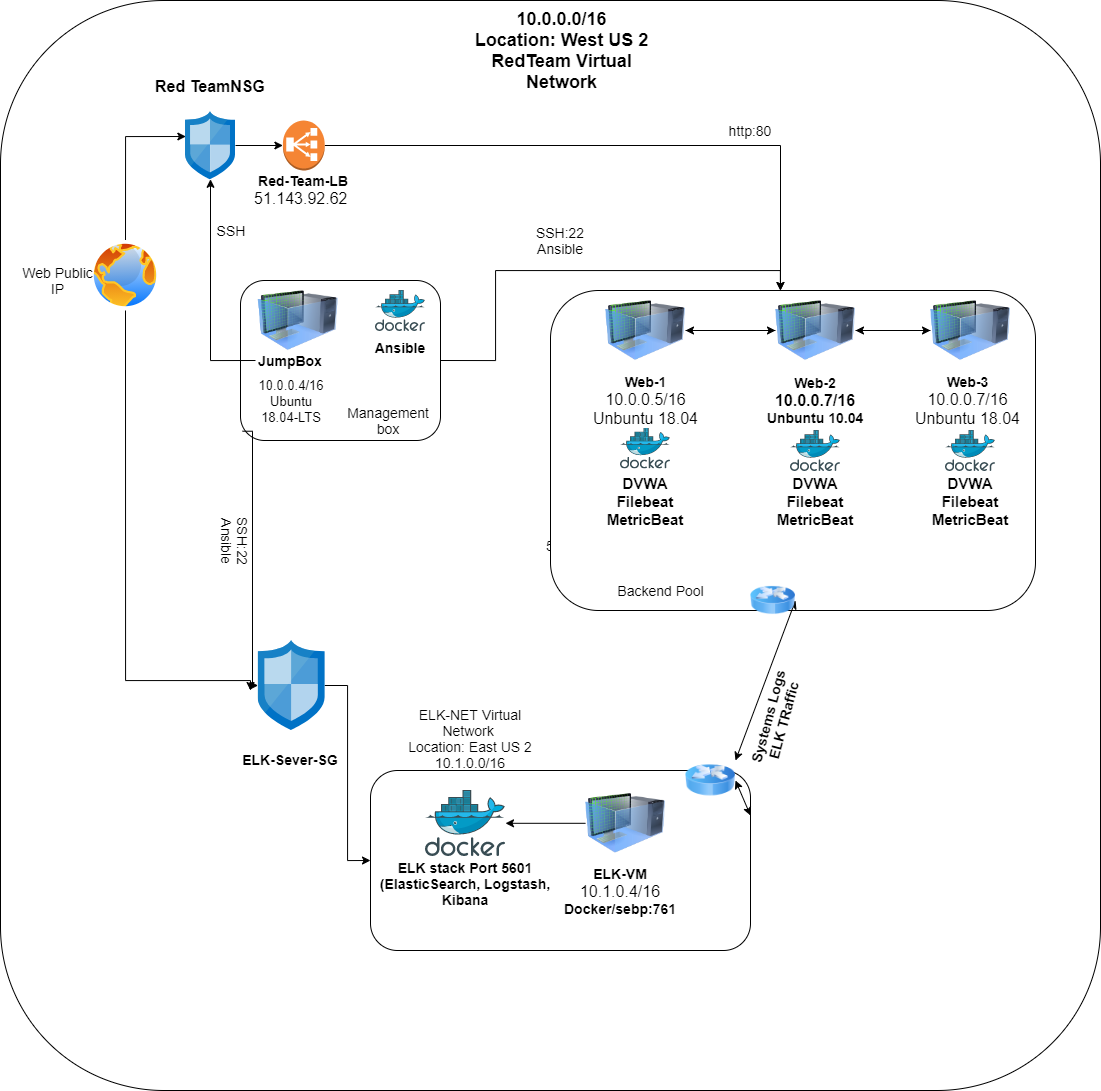

The diagram above was exported from draw.io. Its source (the exported page's mxGraphModel, read from the mxfile embedded in the PNG):
<mxGraphModel dx="2746" dy="1059" grid="1" gridSize="10" guides="1" tooltips="1" connect="1" arrows="1" fold="1" page="1" pageScale="1" pageWidth="850" pageHeight="1100" math="0" shadow="0">
  <root>
    <mxCell id="0" />
    <mxCell id="1" parent="0" />
    <mxCell id="TL697nV3fzDd3Jba2UGP-61" value="5" style="rounded=1;whiteSpace=wrap;html=1;fontSize=14;" vertex="1" parent="1">
      <mxGeometry x="-110" y="260" width="1100" height="1090" as="geometry" />
    </mxCell>
    <mxCell id="TL697nV3fzDd3Jba2UGP-84" style="edgeStyle=orthogonalEdgeStyle;rounded=0;orthogonalLoop=1;jettySize=auto;html=1;exitX=1;exitY=0.5;exitDx=0;exitDy=0;entryX=0.474;entryY=0;entryDx=0;entryDy=0;entryPerimeter=0;fontSize=14;" edge="1" parent="1" source="TL697nV3fzDd3Jba2UGP-15" target="TL697nV3fzDd3Jba2UGP-19">
      <mxGeometry relative="1" as="geometry" />
    </mxCell>
    <mxCell id="TL697nV3fzDd3Jba2UGP-15" value="" style="rounded=1;whiteSpace=wrap;html=1;" vertex="1" parent="1">
      <mxGeometry x="130" y="540" width="200" height="160" as="geometry" />
    </mxCell>
    <mxCell id="TL697nV3fzDd3Jba2UGP-25" style="edgeStyle=orthogonalEdgeStyle;rounded=0;orthogonalLoop=1;jettySize=auto;html=1;exitX=0.01;exitY=0.942;exitDx=0;exitDy=0;fontSize=14;exitPerimeter=0;" edge="1" parent="1" source="TL697nV3fzDd3Jba2UGP-15" target="TL697nV3fzDd3Jba2UGP-24">
      <mxGeometry relative="1" as="geometry">
        <Array as="points">
          <mxPoint x="142" y="945" />
        </Array>
      </mxGeometry>
    </mxCell>
    <mxCell id="TL697nV3fzDd3Jba2UGP-66" style="edgeStyle=orthogonalEdgeStyle;rounded=0;orthogonalLoop=1;jettySize=auto;html=1;exitX=0.5;exitY=0;exitDx=0;exitDy=0;entryX=0.007;entryY=0.367;entryDx=0;entryDy=0;entryPerimeter=0;fontSize=14;" edge="1" parent="1" source="TL697nV3fzDd3Jba2UGP-1" target="TL697nV3fzDd3Jba2UGP-2">
      <mxGeometry relative="1" as="geometry" />
    </mxCell>
    <mxCell id="TL697nV3fzDd3Jba2UGP-99" style="edgeStyle=orthogonalEdgeStyle;rounded=0;orthogonalLoop=1;jettySize=auto;html=1;exitX=0.5;exitY=1;exitDx=0;exitDy=0;fontSize=14;" edge="1" parent="1" source="TL697nV3fzDd3Jba2UGP-1">
      <mxGeometry relative="1" as="geometry">
        <mxPoint x="140" y="950" as="targetPoint" />
        <Array as="points">
          <mxPoint x="15" y="940" />
          <mxPoint x="140" y="940" />
        </Array>
      </mxGeometry>
    </mxCell>
    <mxCell id="TL697nV3fzDd3Jba2UGP-1" value="" style="aspect=fixed;perimeter=ellipsePerimeter;html=1;align=center;shadow=0;dashed=0;spacingTop=3;image;image=img/lib/active_directory/internet_globe.svg;" vertex="1" parent="1">
      <mxGeometry x="-20" y="500" width="70" height="70" as="geometry" />
    </mxCell>
    <mxCell id="TL697nV3fzDd3Jba2UGP-4" value="&lt;b&gt;&lt;font style=&quot;font-size: 16px&quot;&gt;Red TeamNSG&lt;/font&gt;&lt;/b&gt;" style="text;html=1;strokeColor=none;fillColor=none;align=center;verticalAlign=middle;whiteSpace=wrap;rounded=0;" vertex="1" parent="1">
      <mxGeometry x="40" y="321.22" width="120" height="50" as="geometry" />
    </mxCell>
    <mxCell id="TL697nV3fzDd3Jba2UGP-6" style="edgeStyle=orthogonalEdgeStyle;rounded=0;orthogonalLoop=1;jettySize=auto;html=1;exitX=0.5;exitY=1;exitDx=0;exitDy=0;" edge="1" parent="1" source="TL697nV3fzDd3Jba2UGP-1" target="TL697nV3fzDd3Jba2UGP-1">
      <mxGeometry relative="1" as="geometry" />
    </mxCell>
    <mxCell id="TL697nV3fzDd3Jba2UGP-12" value="" style="image;html=1;image=img/lib/clip_art/computers/Virtual_Machine_128x128.png" vertex="1" parent="1">
      <mxGeometry x="147.6" y="540" width="80" height="80" as="geometry" />
    </mxCell>
    <mxCell id="TL697nV3fzDd3Jba2UGP-14" value="" style="aspect=fixed;html=1;points=[];align=center;image;fontSize=12;image=img/lib/mscae/Docker.svg;" vertex="1" parent="1">
      <mxGeometry x="265" y="550" width="50" height="41" as="geometry" />
    </mxCell>
    <mxCell id="TL697nV3fzDd3Jba2UGP-82" style="edgeStyle=orthogonalEdgeStyle;rounded=0;orthogonalLoop=1;jettySize=auto;html=1;exitX=0;exitY=0.5;exitDx=0;exitDy=0;fontSize=14;" edge="1" parent="1" source="TL697nV3fzDd3Jba2UGP-16" target="TL697nV3fzDd3Jba2UGP-2">
      <mxGeometry relative="1" as="geometry" />
    </mxCell>
    <mxCell id="TL697nV3fzDd3Jba2UGP-16" value="&lt;b&gt;JumpBox&lt;/b&gt;" style="text;html=1;strokeColor=none;fillColor=none;align=center;verticalAlign=middle;whiteSpace=wrap;rounded=0;fontSize=14;" vertex="1" parent="1">
      <mxGeometry x="145" y="600" width="70" height="40" as="geometry" />
    </mxCell>
    <mxCell id="TL697nV3fzDd3Jba2UGP-17" value="&lt;b&gt;Ansible&lt;/b&gt;" style="text;html=1;strokeColor=none;fillColor=none;align=center;verticalAlign=middle;whiteSpace=wrap;rounded=0;fontSize=14;" vertex="1" parent="1">
      <mxGeometry x="250" y="591" width="80" height="32.43" as="geometry" />
    </mxCell>
    <mxCell id="TL697nV3fzDd3Jba2UGP-18" value="&lt;span style=&quot;font-size: 13px ; background-color: rgb(255 , 255 , 255)&quot;&gt;10.0.0.4/16&lt;br&gt;Ubuntu 18.04-LTS&lt;br&gt;&lt;/span&gt;" style="text;html=1;strokeColor=none;fillColor=none;align=center;verticalAlign=middle;whiteSpace=wrap;rounded=0;fontSize=14;" vertex="1" parent="1">
      <mxGeometry x="140.9" y="650" width="80" height="20" as="geometry" />
    </mxCell>
    <mxCell id="TL697nV3fzDd3Jba2UGP-19" value="" style="rounded=1;whiteSpace=wrap;html=1;fontSize=14;" vertex="1" parent="1">
      <mxGeometry x="440" y="550" width="485" height="320" as="geometry" />
    </mxCell>
    <mxCell id="TL697nV3fzDd3Jba2UGP-48" style="edgeStyle=orthogonalEdgeStyle;rounded=0;orthogonalLoop=1;jettySize=auto;html=1;exitX=1;exitY=0.5;exitDx=0;exitDy=0;entryX=0;entryY=0.5;entryDx=0;entryDy=0;fontSize=14;" edge="1" parent="1" source="TL697nV3fzDd3Jba2UGP-21" target="TL697nV3fzDd3Jba2UGP-22">
      <mxGeometry relative="1" as="geometry" />
    </mxCell>
    <mxCell id="TL697nV3fzDd3Jba2UGP-21" value="" style="image;html=1;image=img/lib/clip_art/computers/Virtual_Machine_128x128.png;fontSize=14;" vertex="1" parent="1">
      <mxGeometry x="495" y="550" width="80" height="80" as="geometry" />
    </mxCell>
    <mxCell id="TL697nV3fzDd3Jba2UGP-46" style="edgeStyle=orthogonalEdgeStyle;rounded=0;orthogonalLoop=1;jettySize=auto;html=1;fontSize=14;" edge="1" parent="1" source="TL697nV3fzDd3Jba2UGP-22" target="TL697nV3fzDd3Jba2UGP-21">
      <mxGeometry relative="1" as="geometry" />
    </mxCell>
    <mxCell id="TL697nV3fzDd3Jba2UGP-47" style="edgeStyle=orthogonalEdgeStyle;rounded=0;orthogonalLoop=1;jettySize=auto;html=1;exitX=1;exitY=0.5;exitDx=0;exitDy=0;fontSize=14;" edge="1" parent="1" source="TL697nV3fzDd3Jba2UGP-22" target="TL697nV3fzDd3Jba2UGP-23">
      <mxGeometry relative="1" as="geometry" />
    </mxCell>
    <mxCell id="TL697nV3fzDd3Jba2UGP-22" value="" style="image;html=1;image=img/lib/clip_art/computers/Virtual_Machine_128x128.png;fontSize=14;" vertex="1" parent="1">
      <mxGeometry x="665" y="550" width="80" height="80" as="geometry" />
    </mxCell>
    <mxCell id="TL697nV3fzDd3Jba2UGP-49" style="edgeStyle=orthogonalEdgeStyle;rounded=0;orthogonalLoop=1;jettySize=auto;html=1;exitX=0;exitY=0.5;exitDx=0;exitDy=0;entryX=1;entryY=0.5;entryDx=0;entryDy=0;fontSize=14;" edge="1" parent="1" source="TL697nV3fzDd3Jba2UGP-23" target="TL697nV3fzDd3Jba2UGP-22">
      <mxGeometry relative="1" as="geometry" />
    </mxCell>
    <mxCell id="TL697nV3fzDd3Jba2UGP-23" value="" style="image;html=1;image=img/lib/clip_art/computers/Virtual_Machine_128x128.png;fontSize=14;" vertex="1" parent="1">
      <mxGeometry x="820" y="550" width="80" height="80" as="geometry" />
    </mxCell>
    <mxCell id="TL697nV3fzDd3Jba2UGP-27" style="edgeStyle=orthogonalEdgeStyle;rounded=0;orthogonalLoop=1;jettySize=auto;html=1;entryX=0;entryY=0.5;entryDx=0;entryDy=0;fontSize=14;" edge="1" parent="1" source="TL697nV3fzDd3Jba2UGP-24" target="TL697nV3fzDd3Jba2UGP-26">
      <mxGeometry relative="1" as="geometry" />
    </mxCell>
    <mxCell id="TL697nV3fzDd3Jba2UGP-24" value="" style="aspect=fixed;html=1;points=[];align=center;image;fontSize=12;image=img/lib/mscae/Network_Security_Groups_Classic.svg;" vertex="1" parent="1">
      <mxGeometry x="147.6" y="900" width="66.6" height="90" as="geometry" />
    </mxCell>
    <mxCell id="TL697nV3fzDd3Jba2UGP-26" value="" style="rounded=1;whiteSpace=wrap;html=1;fontSize=14;" vertex="1" parent="1">
      <mxGeometry x="260" y="1030" width="380" height="180" as="geometry" />
    </mxCell>
    <mxCell id="TL697nV3fzDd3Jba2UGP-30" style="edgeStyle=orthogonalEdgeStyle;rounded=0;orthogonalLoop=1;jettySize=auto;html=1;fontSize=14;" edge="1" parent="1" source="TL697nV3fzDd3Jba2UGP-28" target="TL697nV3fzDd3Jba2UGP-29">
      <mxGeometry relative="1" as="geometry" />
    </mxCell>
    <mxCell id="TL697nV3fzDd3Jba2UGP-28" value="" style="image;html=1;image=img/lib/clip_art/computers/Virtual_Machine_128x128.png;fontSize=14;" vertex="1" parent="1">
      <mxGeometry x="475" y="1042.8" width="80" height="80" as="geometry" />
    </mxCell>
    <mxCell id="TL697nV3fzDd3Jba2UGP-29" value="" style="aspect=fixed;html=1;points=[];align=center;image;fontSize=12;image=img/lib/mscae/Docker.svg;" vertex="1" parent="1">
      <mxGeometry x="315" y="1050" width="80" height="65.6" as="geometry" />
    </mxCell>
    <mxCell id="TL697nV3fzDd3Jba2UGP-35" value="&lt;b&gt;Web-2&lt;br&gt;&lt;/b&gt;&lt;b&gt;&lt;span style=&quot;font-size: 16px ; background-color: rgb(255 , 255 , 255)&quot;&gt;10.0.0.7/16&lt;br&gt;&lt;/span&gt;Unbuntu 10.04&lt;br&gt;&lt;/b&gt;" style="text;html=1;strokeColor=none;fillColor=none;align=center;verticalAlign=middle;whiteSpace=wrap;rounded=0;fontSize=14;" vertex="1" parent="1">
      <mxGeometry x="645" y="640" width="120" height="40" as="geometry" />
    </mxCell>
    <mxCell id="TL697nV3fzDd3Jba2UGP-37" value="&lt;b&gt;Web-3&lt;br&gt;&lt;/b&gt;&lt;span style=&quot;font-family: &amp;#34;az_ea_font&amp;#34; , &amp;#34;segoe ui&amp;#34; , &amp;#34;az_font&amp;#34; , , , &amp;#34;blinkmacsystemfont&amp;#34; , &amp;#34;roboto&amp;#34; , &amp;#34;oxygen&amp;#34; , &amp;#34;ubuntu&amp;#34; , &amp;#34;cantarell&amp;#34; , &amp;#34;open sans&amp;#34; , &amp;#34;helvetica neue&amp;#34; , sans-serif ; font-size: 16px ; background-color: rgb(255 , 255 , 255)&quot;&gt;10.0.0.7/16&lt;br&gt;Unbuntu 18.04&lt;br&gt;&lt;/span&gt;" style="text;html=1;strokeColor=none;fillColor=none;align=center;verticalAlign=middle;whiteSpace=wrap;rounded=0;fontSize=14;" vertex="1" parent="1">
      <mxGeometry x="800" y="640" width="115" height="40" as="geometry" />
    </mxCell>
    <mxCell id="TL697nV3fzDd3Jba2UGP-38" value="&lt;b&gt;Red-Team-LB&lt;br&gt;&lt;/b&gt;&lt;span style=&quot;font-family: &amp;#34;az_ea_font&amp;#34; , &amp;#34;segoe ui&amp;#34; , &amp;#34;az_font&amp;#34; , , , &amp;#34;blinkmacsystemfont&amp;#34; , &amp;#34;roboto&amp;#34; , &amp;#34;oxygen&amp;#34; , &amp;#34;ubuntu&amp;#34; , &amp;#34;cantarell&amp;#34; , &amp;#34;open sans&amp;#34; , &amp;#34;helvetica neue&amp;#34; , sans-serif ; font-size: 16px ; background-color: rgb(255 , 255 , 255)&quot;&gt;51.143.92.62&amp;nbsp;&lt;/span&gt;&lt;b&gt;&lt;br&gt;&lt;/b&gt;" style="text;html=1;strokeColor=none;fillColor=none;align=center;verticalAlign=middle;whiteSpace=wrap;rounded=0;fontSize=14;" vertex="1" parent="1">
      <mxGeometry x="143.3" y="430" width="100" height="40" as="geometry" />
    </mxCell>
    <mxCell id="TL697nV3fzDd3Jba2UGP-39" value="&lt;b&gt;ELK-VM&lt;br&gt;&lt;/b&gt;&lt;span style=&quot;font-family: &amp;#34;az_ea_font&amp;#34; , &amp;#34;segoe ui&amp;#34; , &amp;#34;az_font&amp;#34; , , , &amp;#34;blinkmacsystemfont&amp;#34; , &amp;#34;roboto&amp;#34; , &amp;#34;oxygen&amp;#34; , &amp;#34;ubuntu&amp;#34; , &amp;#34;cantarell&amp;#34; , &amp;#34;open sans&amp;#34; , &amp;#34;helvetica neue&amp;#34; , sans-serif ; font-size: 16px ; background-color: rgb(255 , 255 , 255)&quot;&gt;10.1.0.4/16&lt;br&gt;&lt;/span&gt;&lt;b&gt;Docker/sebp:761&lt;br&gt;&lt;/b&gt;" style="text;html=1;strokeColor=none;fillColor=none;align=center;verticalAlign=middle;whiteSpace=wrap;rounded=0;fontSize=14;" vertex="1" parent="1">
      <mxGeometry x="465" y="1122.8" width="90" height="57.2" as="geometry" />
    </mxCell>
    <mxCell id="TL697nV3fzDd3Jba2UGP-40" value="&lt;b&gt;ELK-Sever-SG&lt;/b&gt;" style="text;html=1;strokeColor=none;fillColor=none;align=center;verticalAlign=middle;whiteSpace=wrap;rounded=0;fontSize=14;" vertex="1" parent="1">
      <mxGeometry x="115" y="997.8" width="130" height="42.2" as="geometry" />
    </mxCell>
    <mxCell id="TL697nV3fzDd3Jba2UGP-42" value="&lt;b&gt;ELK stack Port 5601 (ElasticSearch, Logstash, Kibana&lt;/b&gt;" style="text;html=1;strokeColor=none;fillColor=none;align=center;verticalAlign=middle;whiteSpace=wrap;rounded=0;fontSize=14;" vertex="1" parent="1">
      <mxGeometry x="260" y="1122.8" width="190" height="40" as="geometry" />
    </mxCell>
    <mxCell id="TL697nV3fzDd3Jba2UGP-50" value="" style="aspect=fixed;html=1;points=[];align=center;image;fontSize=12;image=img/lib/mscae/Docker.svg;" vertex="1" parent="1">
      <mxGeometry x="510" y="687.5" width="50" height="41" as="geometry" />
    </mxCell>
    <mxCell id="TL697nV3fzDd3Jba2UGP-51" value="" style="aspect=fixed;html=1;points=[];align=center;image;fontSize=12;image=img/lib/mscae/Docker.svg;" vertex="1" parent="1">
      <mxGeometry x="680" y="690" width="50" height="41" as="geometry" />
    </mxCell>
    <mxCell id="TL697nV3fzDd3Jba2UGP-52" value="" style="aspect=fixed;html=1;points=[];align=center;image;fontSize=12;image=img/lib/mscae/Docker.svg;" vertex="1" parent="1">
      <mxGeometry x="835" y="690" width="50" height="41" as="geometry" />
    </mxCell>
    <mxCell id="TL697nV3fzDd3Jba2UGP-56" value="&lt;b style=&quot;font-size: 15px&quot;&gt;DVWA&lt;br&gt;Filebeat&lt;br&gt;MetricBeat&lt;/b&gt;" style="text;html=1;strokeColor=none;fillColor=none;align=center;verticalAlign=middle;whiteSpace=wrap;rounded=0;fontSize=14;" vertex="1" parent="1">
      <mxGeometry x="485" y="731" width="100" height="60" as="geometry" />
    </mxCell>
    <mxCell id="TL697nV3fzDd3Jba2UGP-57" value="&lt;b style=&quot;font-size: 15px&quot;&gt;DVWA&lt;br&gt;Filebeat&lt;br&gt;MetricBeat&lt;/b&gt;" style="text;html=1;strokeColor=none;fillColor=none;align=center;verticalAlign=middle;whiteSpace=wrap;rounded=0;fontSize=14;" vertex="1" parent="1">
      <mxGeometry x="655" y="731" width="100" height="60" as="geometry" />
    </mxCell>
    <mxCell id="TL697nV3fzDd3Jba2UGP-58" value="&lt;b style=&quot;font-size: 15px&quot;&gt;DVWA&lt;br&gt;Filebeat&lt;br&gt;MetricBeat&lt;/b&gt;" style="text;html=1;strokeColor=none;fillColor=none;align=center;verticalAlign=middle;whiteSpace=wrap;rounded=0;fontSize=14;" vertex="1" parent="1">
      <mxGeometry x="810" y="731" width="100" height="60" as="geometry" />
    </mxCell>
    <mxCell id="TL697nV3fzDd3Jba2UGP-59" value="" style="endArrow=classic;startArrow=classic;html=1;fontSize=14;exitX=1;exitY=0.25;exitDx=0;exitDy=0;entryX=1;entryY=0.5;entryDx=0;entryDy=0;" edge="1" parent="1" source="TL697nV3fzDd3Jba2UGP-89" target="TL697nV3fzDd3Jba2UGP-86">
      <mxGeometry width="50" height="50" relative="1" as="geometry">
        <mxPoint x="610" y="940" as="sourcePoint" />
        <mxPoint x="660" y="890" as="targetPoint" />
      </mxGeometry>
    </mxCell>
    <mxCell id="TL697nV3fzDd3Jba2UGP-60" value="&lt;b&gt;Systems Logs&lt;br&gt;ELK TRaffic&lt;br&gt;&lt;/b&gt;" style="text;html=1;strokeColor=none;fillColor=none;align=center;verticalAlign=middle;whiteSpace=wrap;rounded=0;fontSize=14;rotation=-75;" vertex="1" parent="1">
      <mxGeometry x="610" y="957.8000000000001" width="110" height="40" as="geometry" />
    </mxCell>
    <mxCell id="TL697nV3fzDd3Jba2UGP-68" style="edgeStyle=orthogonalEdgeStyle;rounded=0;orthogonalLoop=1;jettySize=auto;html=1;fontSize=14;" edge="1" parent="1" source="TL697nV3fzDd3Jba2UGP-2" target="TL697nV3fzDd3Jba2UGP-5">
      <mxGeometry relative="1" as="geometry" />
    </mxCell>
    <object label="" id="TL697nV3fzDd3Jba2UGP-2">
      <mxCell style="aspect=fixed;html=1;points=[];align=center;image;fontSize=12;image=img/lib/mscae/Network_Security_Groups_Classic.svg;" vertex="1" parent="1">
        <mxGeometry x="75" y="371.21999999999997" width="50" height="67.57" as="geometry" />
      </mxCell>
    </object>
    <mxCell id="TL697nV3fzDd3Jba2UGP-78" value="" style="edgeStyle=orthogonalEdgeStyle;rounded=0;orthogonalLoop=1;jettySize=auto;html=1;fontSize=14;" edge="1" parent="1" source="TL697nV3fzDd3Jba2UGP-5" target="TL697nV3fzDd3Jba2UGP-19">
      <mxGeometry relative="1" as="geometry">
        <Array as="points">
          <mxPoint x="670" y="405" />
        </Array>
      </mxGeometry>
    </mxCell>
    <mxCell id="TL697nV3fzDd3Jba2UGP-5" value="" style="outlineConnect=0;dashed=0;verticalLabelPosition=bottom;verticalAlign=top;align=center;html=1;shape=mxgraph.aws3.classic_load_balancer;fillColor=#F58534;gradientColor=none;" vertex="1" parent="1">
      <mxGeometry x="172.4" y="380" width="41.8" height="50" as="geometry" />
    </mxCell>
    <mxCell id="TL697nV3fzDd3Jba2UGP-70" value="http:80" style="text;html=1;strokeColor=none;fillColor=none;align=center;verticalAlign=middle;whiteSpace=wrap;rounded=0;fontSize=14;" vertex="1" parent="1">
      <mxGeometry x="620" y="380" width="40" height="20" as="geometry" />
    </mxCell>
    <mxCell id="TL697nV3fzDd3Jba2UGP-72" value="Backend Pool" style="text;html=1;strokeColor=none;fillColor=none;align=center;verticalAlign=middle;whiteSpace=wrap;rounded=0;fontSize=14;" vertex="1" parent="1">
      <mxGeometry x="497.5" y="840" width="105" height="20" as="geometry" />
    </mxCell>
    <mxCell id="TL697nV3fzDd3Jba2UGP-32" value="&lt;b&gt;Web-1&lt;/b&gt;&lt;br&gt;&lt;span style=&quot;font-family: &amp;#34;az_ea_font&amp;#34; , &amp;#34;segoe ui&amp;#34; , &amp;#34;az_font&amp;#34; , , , &amp;#34;blinkmacsystemfont&amp;#34; , &amp;#34;roboto&amp;#34; , &amp;#34;oxygen&amp;#34; , &amp;#34;ubuntu&amp;#34; , &amp;#34;cantarell&amp;#34; , &amp;#34;open sans&amp;#34; , &amp;#34;helvetica neue&amp;#34; , sans-serif ; font-size: 16px ; background-color: rgb(255 , 255 , 255)&quot;&gt;10.0.0.5/16&lt;br&gt;Unbuntu 18.04&lt;br&gt;&lt;/span&gt;" style="text;html=1;strokeColor=none;fillColor=none;align=center;verticalAlign=middle;whiteSpace=wrap;rounded=0;fontSize=14;" vertex="1" parent="1">
      <mxGeometry x="477.5" y="632.5" width="115" height="55" as="geometry" />
    </mxCell>
    <mxCell id="TL697nV3fzDd3Jba2UGP-83" value="SSH" style="text;html=1;strokeColor=none;fillColor=none;align=center;verticalAlign=middle;whiteSpace=wrap;rounded=0;fontSize=14;" vertex="1" parent="1">
      <mxGeometry x="100.89999999999999" y="480" width="40" height="20" as="geometry" />
    </mxCell>
    <mxCell id="TL697nV3fzDd3Jba2UGP-85" value="SSH:22&lt;br&gt;Ansible" style="text;html=1;strokeColor=none;fillColor=none;align=center;verticalAlign=middle;whiteSpace=wrap;rounded=0;fontSize=14;" vertex="1" parent="1">
      <mxGeometry x="411.25" y="490" width="77.5" height="20" as="geometry" />
    </mxCell>
    <mxCell id="TL697nV3fzDd3Jba2UGP-86" value="" style="image;html=1;image=img/lib/clip_art/networking/Router_Icon_128x128.png;fontSize=14;" vertex="1" parent="1">
      <mxGeometry x="640" y="820" width="45" height="80" as="geometry" />
    </mxCell>
    <mxCell id="TL697nV3fzDd3Jba2UGP-89" value="" style="image;html=1;image=img/lib/clip_art/networking/Router_Icon_128x128.png;fontSize=14;" vertex="1" parent="1">
      <mxGeometry x="575" y="1000" width="50" height="80" as="geometry" />
    </mxCell>
    <mxCell id="TL697nV3fzDd3Jba2UGP-90" value="" style="endArrow=classic;startArrow=classic;html=1;fontSize=14;exitX=1;exitY=0.25;exitDx=0;exitDy=0;entryX=1;entryY=0.5;entryDx=0;entryDy=0;" edge="1" parent="1" source="TL697nV3fzDd3Jba2UGP-26" target="TL697nV3fzDd3Jba2UGP-89">
      <mxGeometry width="50" height="50" relative="1" as="geometry">
        <mxPoint x="605" y="1080" as="sourcePoint" />
        <mxPoint x="685" y="860" as="targetPoint" />
      </mxGeometry>
    </mxCell>
    <mxCell id="TL697nV3fzDd3Jba2UGP-91" value="Web Public IP" style="text;html=1;strokeColor=none;fillColor=none;align=center;verticalAlign=middle;whiteSpace=wrap;rounded=0;fontSize=14;" vertex="1" parent="1">
      <mxGeometry x="-90" y="500" width="75" height="79" as="geometry" />
    </mxCell>
    <mxCell id="TL697nV3fzDd3Jba2UGP-92" value="SSH:22&lt;br&gt;Ansible" style="text;html=1;strokeColor=none;fillColor=none;align=center;verticalAlign=middle;whiteSpace=wrap;rounded=0;fontSize=14;rotation=90;" vertex="1" parent="1">
      <mxGeometry x="105.00000000000003" y="791" width="40" height="20" as="geometry" />
    </mxCell>
    <mxCell id="TL697nV3fzDd3Jba2UGP-93" value="&lt;font style=&quot;font-size: 18px&quot;&gt;&lt;b&gt;10.0.0.0/16&lt;br&gt;Location: West US 2&lt;br&gt;RedTeam Virtual Network&lt;br&gt;&lt;/b&gt;&lt;/font&gt;" style="text;html=1;strokeColor=none;fillColor=none;align=center;verticalAlign=middle;whiteSpace=wrap;rounded=0;fontSize=14;" vertex="1" parent="1">
      <mxGeometry x="358.75" y="260" width="185" height="100" as="geometry" />
    </mxCell>
    <mxCell id="TL697nV3fzDd3Jba2UGP-94" value="ELK-NET Virtual Network&amp;nbsp;&lt;br&gt;Location: East US 2&lt;br&gt;10.1.0.0/16" style="text;html=1;strokeColor=none;fillColor=none;align=center;verticalAlign=middle;whiteSpace=wrap;rounded=0;fontSize=14;" vertex="1" parent="1">
      <mxGeometry x="280" y="952.8" width="160" height="90" as="geometry" />
    </mxCell>
    <mxCell id="TL697nV3fzDd3Jba2UGP-95" value="Management box" style="text;html=1;strokeColor=none;fillColor=none;align=center;verticalAlign=middle;whiteSpace=wrap;rounded=0;fontSize=14;" vertex="1" parent="1">
      <mxGeometry x="227.6" y="670" width="100" height="20" as="geometry" />
    </mxCell>
  </root>
</mxGraphModel>